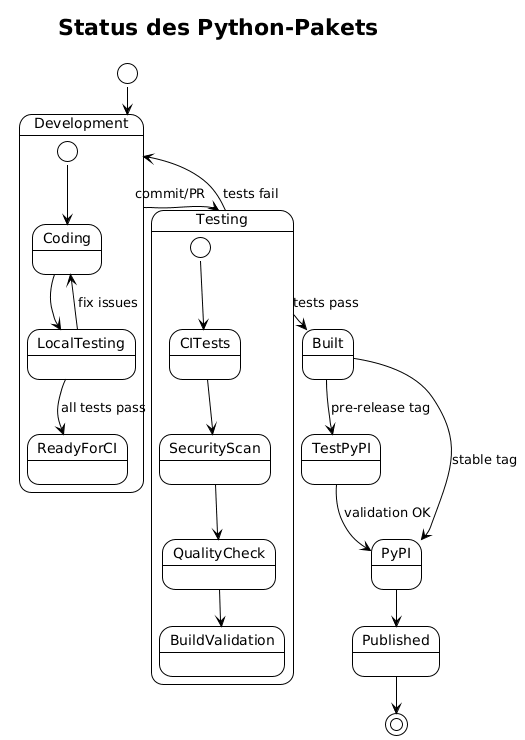

The diagram above was rendered by PlantUML. Its source (embedded in the PNG):
@startuml







<style>
  root {
    BackgroundColor white
    FontColor black
    FontName Verdana
    HyperLinkColor blue
    LineColor black
    LineThickness 1
    Margin 5
  }
  document {
    caption {
      LineThickness 0
    }
    footer {
      LineThickness 0
    }
    header {
      LineThickness 0
    }
    title {
      FontSize 22
      LineThickness 0
    }
  }
  node {
    MaximumWidth 300
  }
</style>

skinparam ArrowLollipopColor black
skinparam BackgroundColor white
skinparam DefaultFontName Verdana
skinparam DefaultMonospacedFontName Courier
skinparam LifelineStrategy nosolid
skinparam ParticipantPadding 10
skinparam SequenceLifeLineBorderColor black
skinparam Shadowing false
skinparam UseBetaStyle true

skinparam Activity {
  BackgroundColor white
  BarColor black
  BorderColor black
  FontColor black
  FontName Verdana
}
skinparam Boundary {
  FontColor black
}
skinparam Box {
  Padding 5
}
skinparam CircledCharacter {
  FontColor black
  FontName Courier
  Radius 9
}
skinparam Class {
  BackgroundColor white
  BorderColor black
  FontColor black
  FontName Verdana
}
skinparam ClassAttribute {
  FontColor black
  FontName Verdana
}
skinparam ClassStereotype {
  FontColor black
  FontName Verdana
}
skinparam Footer {
  FontColor black
  FontName Verdana
}
skinparam Header {
  FontColor black
  FontName Verdana
}
skinparam Hyperlink {
  Color blue
}
skinparam IconPackage {
  Color black
  BackgroundColor white
}
skinparam IconPrivate {
  Color black
  BackgroundColor white
}
skinparam IconProtected {
  Color black
  BackgroundColor white
}
skinparam IconPublic {
  Color black
  BackgroundColor white
}
skinparam Note {
  FontColor black
  FontName Verdana
}
skinparam Object {
  BorderColor black
}
skinparam Package {
  BorderColor black
  FontColor black
  FontName Verdana
}
skinparam State {
  BackgroundColor white
  BorderColor black
}
skinparam StereotypeA {
  BackgroundColor white
  BorderColor black
}
skinparam StereotypeC {
  BackgroundColor white
  BorderColor black
}
skinparam StereotypeE {
  BackgroundColor white
  BorderColor black
}
skinparam StereotypeI {
  BackgroundColor white
  BorderColor black
}
skinparam StereotypeN {
  BackgroundColor white
  BorderColor black
}
skinparam UseCaseStereoType {
  FontColor black
  FontName Verdana
}
title Status des Python-Pakets
[*] --> Development
Development --> Testing : commit/PR
Testing --> Development : tests fail
Testing --> Built : tests pass
Built --> TestPyPI : pre-release tag
Built --> PyPI : stable tag
TestPyPI --> PyPI : validation OK
PyPI --> Published
Published --> [*]

state Development {
  [*] --> Coding
  Coding --> LocalTesting
  LocalTesting --> Coding : fix issues
  LocalTesting --> ReadyForCI : all tests pass
}

state Testing {
  [*] --> CITests
  CITests --> SecurityScan
  SecurityScan --> QualityCheck
  QualityCheck --> BuildValidation
}

@enduml